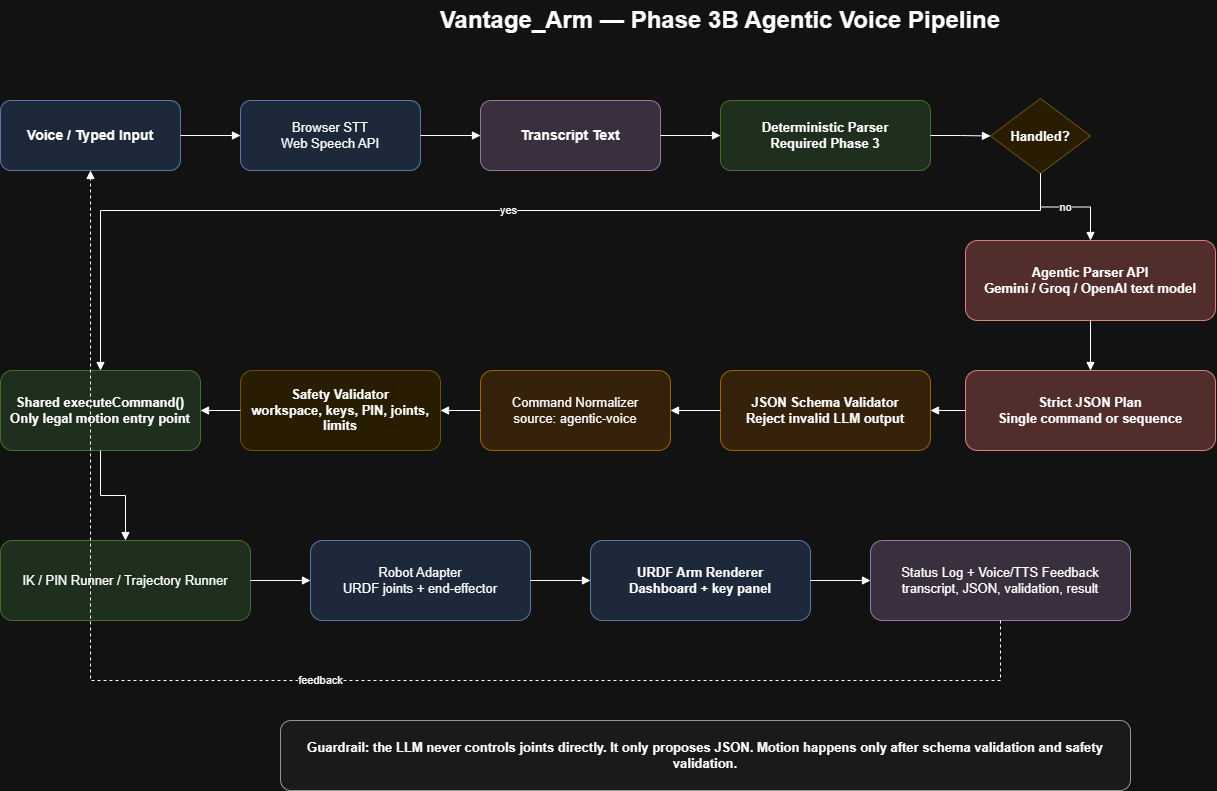

The diagram above was exported from draw.io. Its source (the exported page's mxGraphModel, read from the mxfile embedded in the PNG):
<mxGraphModel dx="1278" dy="705" grid="1" gridSize="10" guides="1" tooltips="1" connect="1" arrows="1" fold="1" page="1" pageScale="1" pageWidth="1600" pageHeight="1000" math="0" shadow="0">
  <root>
    <mxCell id="0" />
    <mxCell id="1" parent="0" />
    <mxCell id="title" parent="1" style="text;html=1;strokeColor=none;fillColor=none;align=center;verticalAlign=middle;whiteSpace=wrap;fontSize=24;fontStyle=1" value="Vantage_Arm — Phase 3B Agentic Voice Pipeline" vertex="1">
      <mxGeometry height="40" width="880" x="360" y="20" as="geometry" />
    </mxCell>
    <mxCell id="input" parent="1" style="rounded=1;whiteSpace=wrap;html=1;fillColor=#dae8fc;strokeColor=#6c8ebf;fontSize=14;fontStyle=1" value="Voice / Typed Input" vertex="1">
      <mxGeometry height="70" width="180" x="80" y="120" as="geometry" />
    </mxCell>
    <mxCell id="stt" parent="1" style="rounded=1;whiteSpace=wrap;html=1;fillColor=#dae8fc;strokeColor=#6c8ebf;fontSize=13" value="Browser STT&#10;Web Speech API" vertex="1">
      <mxGeometry height="70" width="180" x="320" y="120" as="geometry" />
    </mxCell>
    <mxCell id="transcript" parent="1" style="rounded=1;whiteSpace=wrap;html=1;fillColor=#e1d5e7;strokeColor=#9673a6;fontSize=14;fontStyle=1" value="Transcript Text" vertex="1">
      <mxGeometry height="70" width="180" x="560" y="120" as="geometry" />
    </mxCell>
    <mxCell id="deterministic" parent="1" style="rounded=1;whiteSpace=wrap;html=1;fillColor=#d5e8d4;strokeColor=#82b366;fontSize=13;fontStyle=1" value="Deterministic Parser&#10;Required Phase 3" vertex="1">
      <mxGeometry height="70" width="210" x="800" y="120" as="geometry" />
    </mxCell>
    <mxCell id="handled" parent="1" style="rhombus;whiteSpace=wrap;html=1;fillColor=#fff2cc;strokeColor=#d6b656;fontSize=13;fontStyle=1" value="Handled?" vertex="1">
      <mxGeometry height="75" width="100" x="1070" y="118" as="geometry" />
    </mxCell>
    <mxCell id="agent" parent="1" style="rounded=1;whiteSpace=wrap;html=1;fillColor=#f8cecc;strokeColor=#b85450;fontSize=13;fontStyle=1" value="Agentic Parser API&#10;Gemini / Groq / OpenAI text model" vertex="1">
      <mxGeometry height="80" width="250" x="1045" y="260" as="geometry" />
    </mxCell>
    <mxCell id="json" parent="1" style="rounded=1;whiteSpace=wrap;html=1;fillColor=#f8cecc;strokeColor=#b85450;fontSize=13;fontStyle=1" value="Strict JSON Plan&#10;Single command or sequence" vertex="1">
      <mxGeometry height="80" width="250" x="1045" y="390" as="geometry" />
    </mxCell>
    <mxCell id="schema" parent="1" style="rounded=1;whiteSpace=wrap;html=1;fillColor=#ffe6cc;strokeColor=#d79b00;fontSize=13;fontStyle=1" value="JSON Schema Validator&#10;Reject invalid LLM output" vertex="1">
      <mxGeometry height="80" width="210" x="800" y="390" as="geometry" />
    </mxCell>
    <mxCell id="normalize" parent="1" style="rounded=1;whiteSpace=wrap;html=1;fillColor=#ffe6cc;strokeColor=#d79b00;fontSize=13" value="Command Normalizer&#10;source: agentic-voice" vertex="1">
      <mxGeometry height="80" width="190" x="560" y="390" as="geometry" />
    </mxCell>
    <mxCell id="safety" parent="1" style="rounded=1;whiteSpace=wrap;html=1;fillColor=#fff2cc;strokeColor=#d6b656;fontSize=13;fontStyle=1" value="Safety Validator&#10;workspace, keys, PIN, joints, limits" vertex="1">
      <mxGeometry height="80" width="200" x="320" y="390" as="geometry" />
    </mxCell>
    <mxCell id="execute" parent="1" style="rounded=1;whiteSpace=wrap;html=1;fillColor=#d5e8d4;strokeColor=#82b366;fontSize=13;fontStyle=1" value="Shared executeCommand()&#10;Only legal motion entry point" vertex="1">
      <mxGeometry height="80" width="200" x="80" y="390" as="geometry" />
    </mxCell>
    <mxCell id="motion" parent="1" style="rounded=1;whiteSpace=wrap;html=1;fillColor=#d5e8d4;strokeColor=#82b366;fontSize=13" value="IK / PIN Runner / Trajectory Runner" vertex="1">
      <mxGeometry height="80" width="250" x="80" y="560" as="geometry" />
    </mxCell>
    <mxCell id="adapter" parent="1" style="rounded=1;whiteSpace=wrap;html=1;fillColor=#dae8fc;strokeColor=#6c8ebf;fontSize=13" value="Robot Adapter&#10;URDF joints + end-effector" vertex="1">
      <mxGeometry height="80" width="220" x="390" y="560" as="geometry" />
    </mxCell>
    <mxCell id="arm" parent="1" style="rounded=1;whiteSpace=wrap;html=1;fillColor=#dae8fc;strokeColor=#6c8ebf;fontSize=13;fontStyle=1" value="URDF Arm Renderer&#10;Dashboard + key panel" vertex="1">
      <mxGeometry height="80" width="220" x="670" y="560" as="geometry" />
    </mxCell>
    <mxCell id="logs" parent="1" style="rounded=1;whiteSpace=wrap;html=1;fillColor=#e1d5e7;strokeColor=#9673a6;fontSize=13" value="Status Log + Voice/TTS Feedback&#10;transcript, JSON, validation, result" vertex="1">
      <mxGeometry height="80" width="260" x="950" y="560" as="geometry" />
    </mxCell>
    <mxCell id="guardrail" parent="1" style="rounded=1;whiteSpace=wrap;html=1;fillColor=#f5f5f5;strokeColor=#666666;fontSize=13;fontStyle=1" value="Guardrail: the LLM never controls joints directly. It only proposes JSON. Motion happens only after schema validation and safety validation." vertex="1">
      <mxGeometry height="70" width="850" x="360" y="740" as="geometry" />
    </mxCell>
    <mxCell id="e1" edge="1" parent="1" source="input" style="edgeStyle=orthogonalEdgeStyle;rounded=0;html=1;endArrow=block;endFill=1" target="stt">
      <mxGeometry relative="1" as="geometry" />
    </mxCell>
    <mxCell id="e2" edge="1" parent="1" source="stt" style="edgeStyle=orthogonalEdgeStyle;rounded=0;html=1;endArrow=block;endFill=1" target="transcript">
      <mxGeometry relative="1" as="geometry" />
    </mxCell>
    <mxCell id="e3" edge="1" parent="1" source="transcript" style="edgeStyle=orthogonalEdgeStyle;rounded=0;html=1;endArrow=block;endFill=1" target="deterministic">
      <mxGeometry relative="1" as="geometry" />
    </mxCell>
    <mxCell id="e4" edge="1" parent="1" source="deterministic" style="edgeStyle=orthogonalEdgeStyle;rounded=0;html=1;endArrow=block;endFill=1" target="handled">
      <mxGeometry relative="1" as="geometry" />
    </mxCell>
    <mxCell id="e5" edge="1" parent="1" source="handled" style="edgeStyle=orthogonalEdgeStyle;rounded=0;html=1;endArrow=block;endFill=1" target="agent" value="no">
      <mxGeometry relative="1" as="geometry" />
    </mxCell>
    <mxCell id="e6" edge="1" parent="1" source="handled" style="edgeStyle=orthogonalEdgeStyle;rounded=0;html=1;endArrow=block;endFill=1" target="execute" value="yes">
      <mxGeometry relative="1" as="geometry">
        <Array as="points">
          <mxPoint x="1120" y="230" />
          <mxPoint x="180" y="230" />
        </Array>
      </mxGeometry>
    </mxCell>
    <mxCell id="e7" edge="1" parent="1" source="agent" style="edgeStyle=orthogonalEdgeStyle;rounded=0;html=1;endArrow=block;endFill=1" target="json">
      <mxGeometry relative="1" as="geometry" />
    </mxCell>
    <mxCell id="e8" edge="1" parent="1" source="json" style="edgeStyle=orthogonalEdgeStyle;rounded=0;html=1;endArrow=block;endFill=1" target="schema">
      <mxGeometry relative="1" as="geometry" />
    </mxCell>
    <mxCell id="e9" edge="1" parent="1" source="schema" style="edgeStyle=orthogonalEdgeStyle;rounded=0;html=1;endArrow=block;endFill=1" target="normalize">
      <mxGeometry relative="1" as="geometry" />
    </mxCell>
    <mxCell id="e10" edge="1" parent="1" source="normalize" style="edgeStyle=orthogonalEdgeStyle;rounded=0;html=1;endArrow=block;endFill=1" target="safety">
      <mxGeometry relative="1" as="geometry" />
    </mxCell>
    <mxCell id="e11" edge="1" parent="1" source="safety" style="edgeStyle=orthogonalEdgeStyle;rounded=0;html=1;endArrow=block;endFill=1" target="execute">
      <mxGeometry relative="1" as="geometry" />
    </mxCell>
    <mxCell id="e12" edge="1" parent="1" source="execute" style="edgeStyle=orthogonalEdgeStyle;rounded=0;html=1;endArrow=block;endFill=1" target="motion">
      <mxGeometry relative="1" as="geometry" />
    </mxCell>
    <mxCell id="e13" edge="1" parent="1" source="motion" style="edgeStyle=orthogonalEdgeStyle;rounded=0;html=1;endArrow=block;endFill=1" target="adapter">
      <mxGeometry relative="1" as="geometry" />
    </mxCell>
    <mxCell id="e14" edge="1" parent="1" source="adapter" style="edgeStyle=orthogonalEdgeStyle;rounded=0;html=1;endArrow=block;endFill=1" target="arm">
      <mxGeometry relative="1" as="geometry" />
    </mxCell>
    <mxCell id="e15" edge="1" parent="1" source="arm" style="edgeStyle=orthogonalEdgeStyle;rounded=0;html=1;endArrow=block;endFill=1" target="logs">
      <mxGeometry relative="1" as="geometry" />
    </mxCell>
    <mxCell id="e16" edge="1" parent="1" source="logs" style="edgeStyle=orthogonalEdgeStyle;rounded=0;html=1;endArrow=block;endFill=1;dashed=1" target="input" value="feedback">
      <mxGeometry relative="1" as="geometry">
        <Array as="points">
          <mxPoint x="1080" y="700" />
          <mxPoint x="170" y="700" />
        </Array>
      </mxGeometry>
    </mxCell>
  </root>
</mxGraphModel>